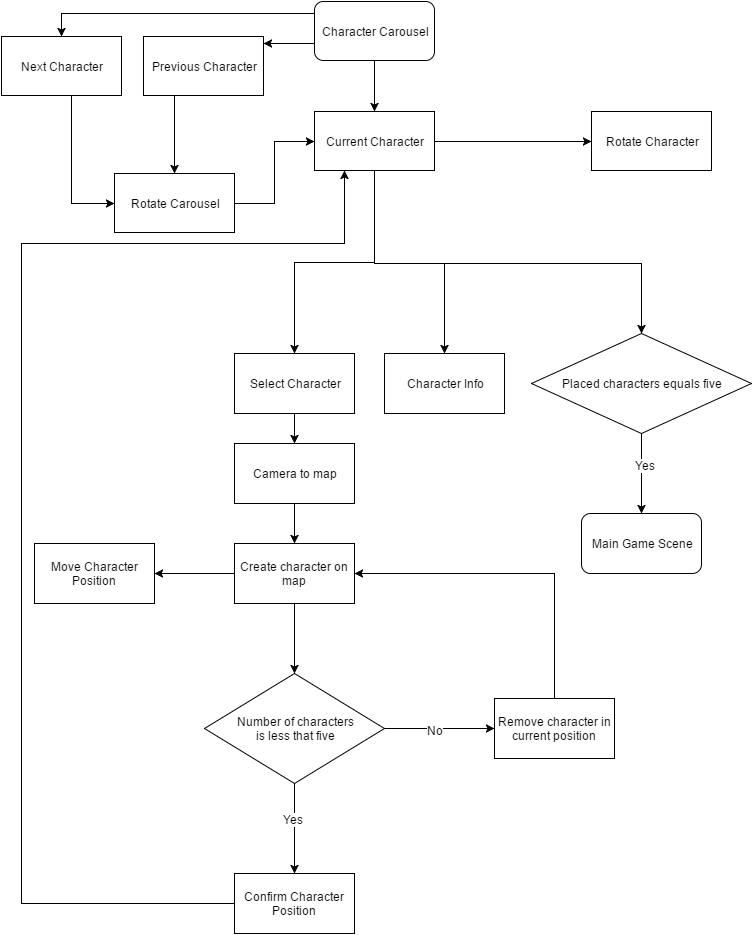

The diagram above was exported from draw.io. Its source (the exported page's mxGraphModel, read from the mxfile embedded in the PNG):
<mxGraphModel dx="1434" dy="780" grid="1" gridSize="10" guides="1" tooltips="1" connect="1" arrows="1" fold="1" page="1" pageScale="1" pageWidth="826" pageHeight="1169" background="#ffffff" math="0" shadow="0">
  <root>
    <mxCell id="0" />
    <mxCell id="1" parent="0" />
    <mxCell id="6" value="" style="edgeStyle=orthogonalEdgeStyle;rounded=0;html=1;jettySize=auto;orthogonalLoop=1;" edge="1" parent="1" source="3" target="5">
      <mxGeometry relative="1" as="geometry" />
    </mxCell>
    <mxCell id="3" value="Character Carousel" style="rounded=1;whiteSpace=wrap;html=1;" vertex="1" parent="1">
      <mxGeometry x="353" y="58" width="120" height="59" as="geometry" />
    </mxCell>
    <mxCell id="10" value="" style="edgeStyle=orthogonalEdgeStyle;rounded=0;html=1;jettySize=auto;orthogonalLoop=1;entryX=0.5;entryY=0;" edge="1" parent="1" target="9">
      <mxGeometry relative="1" as="geometry">
        <mxPoint x="353" y="90" as="sourcePoint" />
        <Array as="points">
          <mxPoint x="353" y="70" />
          <mxPoint x="100" y="70" />
        </Array>
      </mxGeometry>
    </mxCell>
    <mxCell id="12" value="" style="edgeStyle=orthogonalEdgeStyle;rounded=0;html=1;jettySize=auto;orthogonalLoop=1;exitX=0;exitY=0.5;" edge="1" parent="1" source="3" target="11">
      <mxGeometry relative="1" as="geometry">
        <Array as="points">
          <mxPoint x="353" y="100" />
        </Array>
      </mxGeometry>
    </mxCell>
    <mxCell id="19" style="edgeStyle=orthogonalEdgeStyle;rounded=0;html=1;exitX=0.5;exitY=1;jettySize=auto;orthogonalLoop=1;entryX=0.5;entryY=0;" edge="1" parent="1" source="5" target="20">
      <mxGeometry relative="1" as="geometry">
        <mxPoint x="470" y="310" as="targetPoint" />
        <Array as="points" />
      </mxGeometry>
    </mxCell>
    <mxCell id="43" style="edgeStyle=orthogonalEdgeStyle;rounded=0;html=1;exitX=0.5;exitY=1;jettySize=auto;orthogonalLoop=1;entryX=0.5;entryY=0;" edge="1" parent="1" source="5" target="44">
      <mxGeometry relative="1" as="geometry">
        <mxPoint x="520" y="260" as="targetPoint" />
        <Array as="points">
          <mxPoint x="413" y="320" />
          <mxPoint x="483" y="320" />
        </Array>
      </mxGeometry>
    </mxCell>
    <mxCell id="47" style="edgeStyle=orthogonalEdgeStyle;rounded=0;html=1;entryX=0;entryY=0.5;jettySize=auto;orthogonalLoop=1;" edge="1" parent="1" source="5" target="7">
      <mxGeometry relative="1" as="geometry" />
    </mxCell>
    <mxCell id="53" style="edgeStyle=orthogonalEdgeStyle;rounded=0;html=1;exitX=0.5;exitY=1;entryX=0.5;entryY=0;jettySize=auto;orthogonalLoop=1;" edge="1" parent="1" source="5" target="51">
      <mxGeometry relative="1" as="geometry">
        <Array as="points">
          <mxPoint x="413" y="320" />
          <mxPoint x="680" y="320" />
        </Array>
      </mxGeometry>
    </mxCell>
    <mxCell id="5" value="Current Character" style="rounded=1;whiteSpace=wrap;html=1;arcSize=0;" vertex="1" parent="1">
      <mxGeometry x="353" y="168" width="120" height="59" as="geometry" />
    </mxCell>
    <mxCell id="14" value="" style="edgeStyle=orthogonalEdgeStyle;rounded=0;html=1;jettySize=auto;orthogonalLoop=1;" edge="1" parent="1" source="11" target="13">
      <mxGeometry relative="1" as="geometry">
        <Array as="points">
          <mxPoint x="213" y="180" />
          <mxPoint x="213" y="180" />
        </Array>
      </mxGeometry>
    </mxCell>
    <mxCell id="11" value="Previous Character" style="rounded=1;whiteSpace=wrap;html=1;arcSize=0;" vertex="1" parent="1">
      <mxGeometry x="182" y="93" width="120" height="59" as="geometry" />
    </mxCell>
    <mxCell id="16" style="edgeStyle=orthogonalEdgeStyle;rounded=0;html=1;entryX=0;entryY=0.5;jettySize=auto;orthogonalLoop=1;exitX=0.5;exitY=1;" edge="1" parent="1" source="9" target="13">
      <mxGeometry relative="1" as="geometry">
        <Array as="points">
          <mxPoint x="110" y="152" />
          <mxPoint x="110" y="260" />
        </Array>
      </mxGeometry>
    </mxCell>
    <mxCell id="46" style="edgeStyle=orthogonalEdgeStyle;rounded=0;html=1;exitX=1;exitY=0.5;entryX=0;entryY=0.5;jettySize=auto;orthogonalLoop=1;" edge="1" parent="1" source="13" target="5">
      <mxGeometry relative="1" as="geometry" />
    </mxCell>
    <mxCell id="13" value="Rotate Carousel" style="rounded=1;whiteSpace=wrap;html=1;arcSize=0;" vertex="1" parent="1">
      <mxGeometry x="153" y="230" width="120" height="59" as="geometry" />
    </mxCell>
    <mxCell id="15" style="edgeStyle=orthogonalEdgeStyle;rounded=0;html=1;jettySize=auto;orthogonalLoop=1;" edge="1" parent="1" source="9">
      <mxGeometry relative="1" as="geometry">
        <mxPoint x="79" y="133" as="targetPoint" />
        <Array as="points">
          <mxPoint x="79" y="113" />
        </Array>
      </mxGeometry>
    </mxCell>
    <mxCell id="9" value="Next Character" style="rounded=1;whiteSpace=wrap;html=1;arcSize=0;" vertex="1" parent="1">
      <mxGeometry x="40" y="93" width="120" height="59" as="geometry" />
    </mxCell>
    <mxCell id="7" value="Rotate Character" style="rounded=1;whiteSpace=wrap;html=1;arcSize=0;" vertex="1" parent="1">
      <mxGeometry x="630" y="168" width="120" height="59" as="geometry" />
    </mxCell>
    <mxCell id="30" value="" style="edgeStyle=orthogonalEdgeStyle;rounded=0;html=1;jettySize=auto;orthogonalLoop=1;" edge="1" parent="1" source="20" target="29">
      <mxGeometry relative="1" as="geometry" />
    </mxCell>
    <mxCell id="20" value="Select Character" style="rounded=1;whiteSpace=wrap;html=1;arcSize=0;" vertex="1" parent="1">
      <mxGeometry x="273" y="410" width="120" height="60" as="geometry" />
    </mxCell>
    <mxCell id="31" style="edgeStyle=orthogonalEdgeStyle;rounded=0;html=1;entryX=0.5;entryY=0;jettySize=auto;orthogonalLoop=1;" edge="1" parent="1" source="29" target="21">
      <mxGeometry relative="1" as="geometry" />
    </mxCell>
    <mxCell id="29" value="Camera to map" style="rounded=1;whiteSpace=wrap;html=1;arcSize=0;" vertex="1" parent="1">
      <mxGeometry x="273" y="500" width="120" height="60" as="geometry" />
    </mxCell>
    <mxCell id="25" value="" style="edgeStyle=orthogonalEdgeStyle;rounded=0;html=1;jettySize=auto;orthogonalLoop=1;" edge="1" parent="1" source="21" target="24">
      <mxGeometry relative="1" as="geometry" />
    </mxCell>
    <mxCell id="27" value="" style="edgeStyle=orthogonalEdgeStyle;rounded=0;html=1;jettySize=auto;orthogonalLoop=1;entryX=0.5;entryY=0;" edge="1" parent="1" source="21" target="32">
      <mxGeometry relative="1" as="geometry">
        <mxPoint x="333" y="720" as="targetPoint" />
        <Array as="points" />
      </mxGeometry>
    </mxCell>
    <mxCell id="21" value="Create character on map" style="rounded=1;whiteSpace=wrap;html=1;arcSize=0;" vertex="1" parent="1">
      <mxGeometry x="273" y="600" width="120" height="60" as="geometry" />
    </mxCell>
    <mxCell id="24" value="Move Character Position" style="rounded=1;whiteSpace=wrap;html=1;arcSize=0;" vertex="1" parent="1">
      <mxGeometry x="73" y="600" width="120" height="60" as="geometry" />
    </mxCell>
    <mxCell id="34" value="" style="edgeStyle=orthogonalEdgeStyle;rounded=0;html=1;jettySize=auto;orthogonalLoop=1;entryX=0.5;entryY=1;" edge="1" parent="1" source="32" target="36">
      <mxGeometry relative="1" as="geometry">
        <mxPoint x="333" y="920" as="targetPoint" />
        <Array as="points" />
      </mxGeometry>
    </mxCell>
    <mxCell id="35" value="Yes" style="text;html=1;resizable=0;points=[];align=center;verticalAlign=middle;labelBackgroundColor=#ffffff;" vertex="1" connectable="0" parent="34">
      <mxGeometry x="-0.225" y="-2" relative="1" as="geometry">
        <mxPoint as="offset" />
      </mxGeometry>
    </mxCell>
    <mxCell id="39" value="" style="edgeStyle=orthogonalEdgeStyle;rounded=0;html=1;jettySize=auto;orthogonalLoop=1;entryX=0;entryY=0.5;" edge="1" parent="1" source="32" target="41">
      <mxGeometry relative="1" as="geometry">
        <mxPoint x="503" y="785" as="targetPoint" />
        <Array as="points" />
      </mxGeometry>
    </mxCell>
    <mxCell id="40" value="No" style="text;html=1;resizable=0;points=[];align=center;verticalAlign=middle;labelBackgroundColor=#ffffff;" vertex="1" connectable="0" parent="39">
      <mxGeometry x="-0.15" y="-3" relative="1" as="geometry">
        <mxPoint x="3" y="-2" as="offset" />
      </mxGeometry>
    </mxCell>
    <mxCell id="32" value="Number of characters&lt;div&gt;is less that five&lt;/div&gt;" style="rhombus;whiteSpace=wrap;html=1;" vertex="1" parent="1">
      <mxGeometry x="243" y="730" width="180" height="110" as="geometry" />
    </mxCell>
    <mxCell id="37" style="edgeStyle=orthogonalEdgeStyle;rounded=0;html=1;entryX=0.25;entryY=1;jettySize=auto;orthogonalLoop=1;" edge="1" parent="1" source="36" target="5">
      <mxGeometry relative="1" as="geometry">
        <Array as="points">
          <mxPoint x="60" y="960" />
          <mxPoint x="60" y="300" />
          <mxPoint x="383" y="300" />
        </Array>
      </mxGeometry>
    </mxCell>
    <mxCell id="36" value="Confirm Character Position" style="whiteSpace=wrap;html=1;direction=west;" vertex="1" parent="1">
      <mxGeometry x="273" y="930" width="120" height="60" as="geometry" />
    </mxCell>
    <mxCell id="42" style="edgeStyle=orthogonalEdgeStyle;rounded=0;html=1;entryX=1;entryY=0.5;jettySize=auto;orthogonalLoop=1;" edge="1" parent="1" source="41" target="21">
      <mxGeometry relative="1" as="geometry">
        <Array as="points">
          <mxPoint x="593" y="630" />
        </Array>
      </mxGeometry>
    </mxCell>
    <mxCell id="41" value="Remove character in current position" style="whiteSpace=wrap;html=1;" vertex="1" parent="1">
      <mxGeometry x="533" y="755" width="120" height="60" as="geometry" />
    </mxCell>
    <mxCell id="44" value="Character Info" style="whiteSpace=wrap;html=1;" vertex="1" parent="1">
      <mxGeometry x="423" y="410" width="120" height="60" as="geometry" />
    </mxCell>
    <mxCell id="55" value="" style="edgeStyle=orthogonalEdgeStyle;rounded=0;html=1;jettySize=auto;orthogonalLoop=1;" edge="1" parent="1" source="51">
      <mxGeometry relative="1" as="geometry">
        <mxPoint x="680" y="570" as="targetPoint" />
      </mxGeometry>
    </mxCell>
    <mxCell id="58" value="Yes" style="text;html=1;resizable=0;points=[];align=center;verticalAlign=middle;labelBackgroundColor=#ffffff;" vertex="1" connectable="0" parent="55">
      <mxGeometry x="-0.225" y="3" relative="1" as="geometry">
        <mxPoint as="offset" />
      </mxGeometry>
    </mxCell>
    <mxCell id="51" value="Placed characters equals five" style="rhombus;whiteSpace=wrap;html=1;" vertex="1" parent="1">
      <mxGeometry x="570" y="390" width="220" height="100" as="geometry" />
    </mxCell>
    <mxCell id="57" value="Main Game Scene" style="rounded=1;whiteSpace=wrap;html=1;" vertex="1" parent="1">
      <mxGeometry x="620" y="570" width="120" height="60" as="geometry" />
    </mxCell>
  </root>
</mxGraphModel>